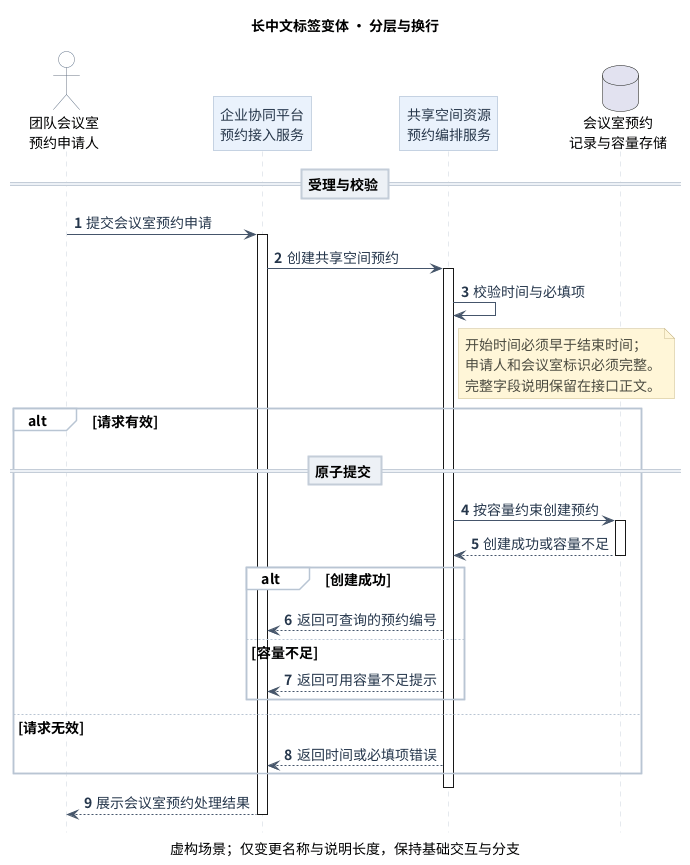

The diagram above was rendered by PlantUML. Its source (embedded in the PNG):
@startuml
!include styles/restrained.iuml
title 长中文标签变体 · 分层与换行
caption 虚构场景；仅变更名称与说明长度，保持基础交互与分支
actor "团队会议室\n预约申请人" as User
participant "企业协同平台\n预约接入服务" as API
participant "共享空间资源\n预约编排服务" as Booking
database "会议室预约\n记录与容量存储" as DB

== 受理与校验 ==
User -> API : 提交会议室预约申请
activate API
API -> Booking : 创建共享空间预约
activate Booking
Booking -> Booking : 校验时间与必填项
note right of Booking
  开始时间必须早于结束时间；
  申请人和会议室标识必须完整。
  完整字段说明保留在接口正文。
end note
alt 请求有效
  == 原子提交 ==
  Booking -> DB : 按容量约束创建预约
  activate DB
  DB --> Booking : 创建成功或容量不足
  deactivate DB
  alt 创建成功
    Booking --> API : 返回可查询的预约编号
  else 容量不足
    Booking --> API : 返回可用容量不足提示
  end
else 请求无效
  Booking --> API : 返回时间或必填项错误
end
deactivate Booking
API --> User : 展示会议室预约处理结果
deactivate API
@enduml